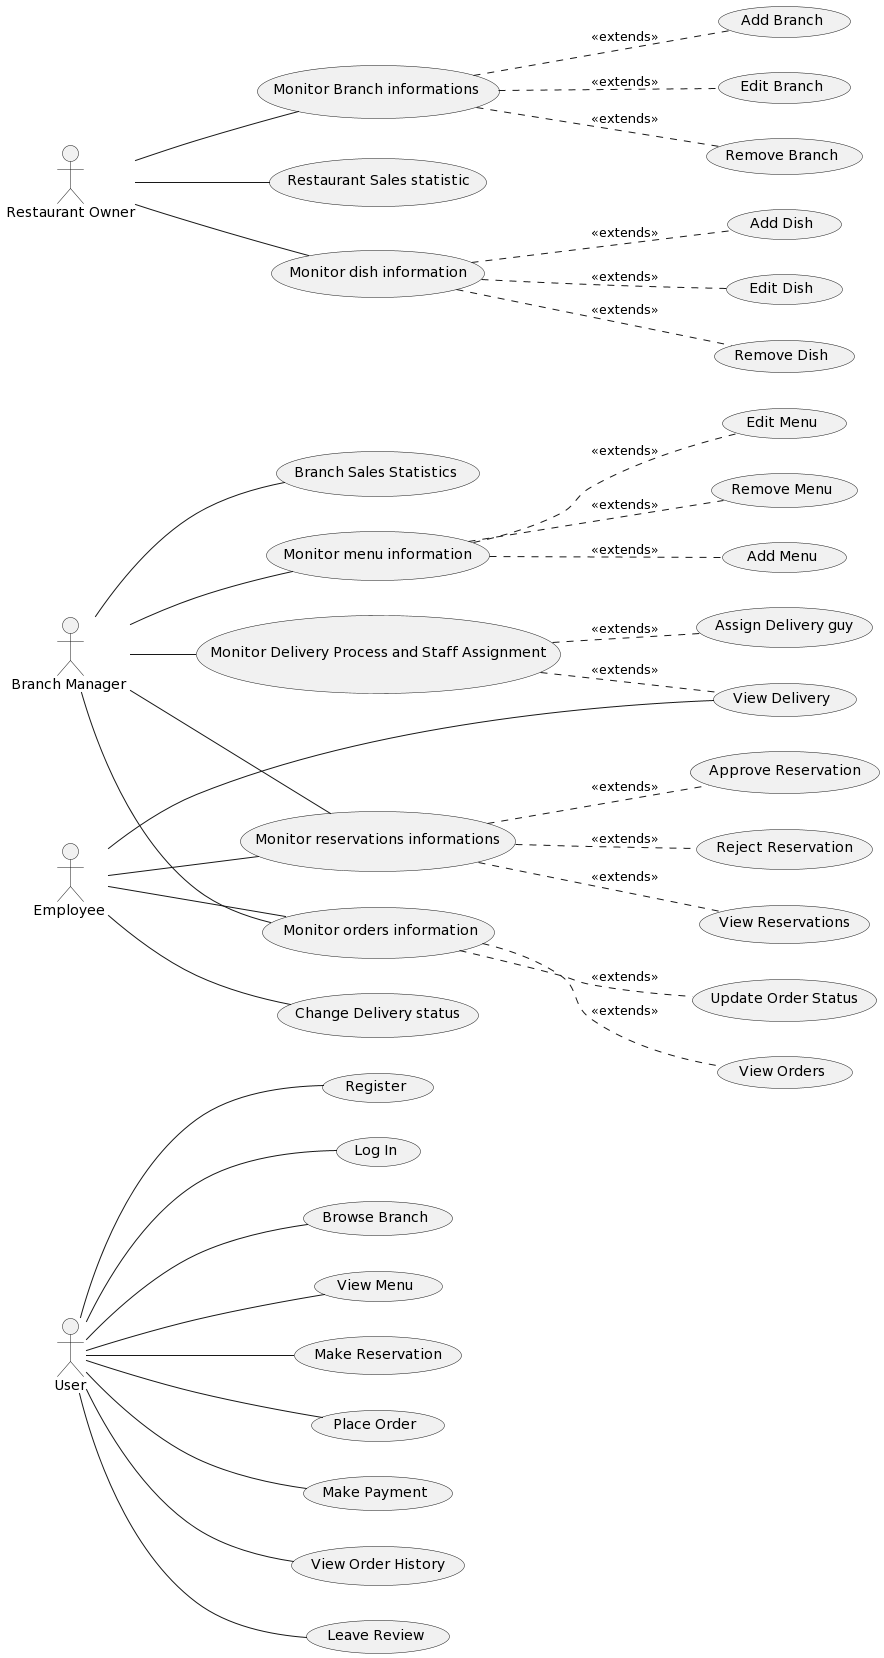

The diagram above was rendered by PlantUML. Its source (embedded in the PNG):
@startuml
!define ENTITY class
left to right direction

actor User as "User"
actor Employee as "Employee "
actor RestaurantOwner as "Restaurant Owner"
actor BranchManager as "Branch Manager "

User -- (Register)
User -- (Log In)
User -- (Browse Branch)
User -- (View Menu)
User -- (Make Reservation)
User -- (Place Order)
User -- (Make Payment)
User -- (View Order History)

RestaurantOwner -- (Monitor Branch informations )
RestaurantOwner --  (Restaurant Sales statistic)
RestaurantOwner -- (Monitor dish information)


BranchManager --  (Monitor menu information)
BranchManager -- ( Monitor orders information)
BranchManager -- (Monitor reservations informations)
BranchManager -- (Branch Sales Statistics )
BranchManager -- (Monitor Delivery Process and Staff Assignment)

Employee -- (Monitor reservations informations)
Employee -- ( Monitor orders information)
Employee -- (Change Delivery status)
Employee -- (View Delivery)



User -- (Leave Review)

(Monitor Branch informations ) .. (Add Branch) : <<extends>>
(Monitor Branch informations ) .. (Edit Branch) : <<extends>>
(Monitor Branch informations ) .. (Remove Branch) : <<extends>>

(Monitor menu information) .. (Add Menu) : <<extends>>
(Monitor menu information) .. (Edit Menu) : <<extends>>
(Monitor menu information) .. (Remove Menu) : <<extends>>

(Monitor dish information) .. (Add Dish) : <<extends>>
(Monitor dish information) .. (Edit Dish) : <<extends>>
(Monitor dish information) .. (Remove Dish) : <<extends>>


(Monitor Delivery Process and Staff Assignment) .. (View Delivery) : <<extends>>
(Monitor Delivery Process and Staff Assignment) .. (Assign Delivery guy) : <<extends>>


( Monitor orders information) .. (View Orders) : <<extends>>
( Monitor orders information) .. (Update Order Status) : <<extends>>

(Monitor reservations informations) .. (View Reservations) : <<extends>>
(Monitor reservations informations) .. (Approve Reservation) : <<extends>>
(Monitor reservations informations) .. (Reject Reservation) : <<extends>>
@enduml